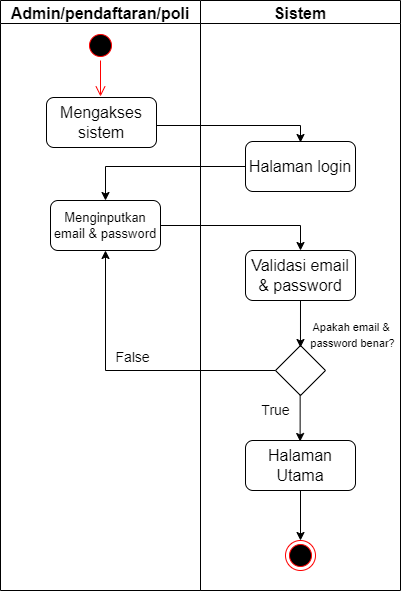

The diagram above was exported from draw.io. Its source (the exported page's mxGraphModel, read from the mxfile embedded in the PNG):
<mxGraphModel dx="1736" dy="948" grid="1" gridSize="10" guides="1" tooltips="1" connect="1" arrows="1" fold="1" page="1" pageScale="1" pageWidth="850" pageHeight="1100" math="0" shadow="0">
  <root>
    <mxCell id="0" />
    <mxCell id="1" parent="0" />
    <mxCell id="K796Wnjo8XWy85GAxaBp-1" value="" style="ellipse;html=1;shape=startState;fillColor=#000000;strokeColor=#ff0000;fontSize=16;" vertex="1" parent="1">
      <mxGeometry x="310" y="40" width="30" height="30" as="geometry" />
    </mxCell>
    <mxCell id="K796Wnjo8XWy85GAxaBp-2" value="" style="edgeStyle=orthogonalEdgeStyle;html=1;verticalAlign=bottom;endArrow=open;endSize=8;strokeColor=#ff0000;rounded=0;fontSize=16;" edge="1" source="K796Wnjo8XWy85GAxaBp-1" parent="1">
      <mxGeometry relative="1" as="geometry">
        <mxPoint x="325" y="106" as="targetPoint" />
      </mxGeometry>
    </mxCell>
    <mxCell id="K796Wnjo8XWy85GAxaBp-23" value="" style="edgeStyle=segmentEdgeStyle;endArrow=classic;html=1;rounded=0;fontSize=13;exitX=0;exitY=0.5;exitDx=0;exitDy=0;" edge="1" parent="1" source="K796Wnjo8XWy85GAxaBp-32">
      <mxGeometry width="50" height="50" relative="1" as="geometry">
        <mxPoint x="469.9999999999998" y="182" as="sourcePoint" />
        <mxPoint x="330" y="210" as="targetPoint" />
      </mxGeometry>
    </mxCell>
    <mxCell id="K796Wnjo8XWy85GAxaBp-25" value="" style="group" vertex="1" connectable="0" parent="1">
      <mxGeometry x="225" y="10" width="400" height="590" as="geometry" />
    </mxCell>
    <mxCell id="K796Wnjo8XWy85GAxaBp-26" value="" style="group" vertex="1" connectable="0" parent="K796Wnjo8XWy85GAxaBp-25">
      <mxGeometry width="400" height="590" as="geometry" />
    </mxCell>
    <mxCell id="K796Wnjo8XWy85GAxaBp-16" value="Admin/pendaftaran/poli" style="swimlane;fontSize=16;" vertex="1" parent="K796Wnjo8XWy85GAxaBp-26">
      <mxGeometry width="200" height="590" as="geometry" />
    </mxCell>
    <mxCell id="K796Wnjo8XWy85GAxaBp-31" value="&lt;span style=&quot;font-size: 16px;&quot;&gt;Mengakses sistem&lt;/span&gt;" style="rounded=1;whiteSpace=wrap;html=1;fontSize=12;" vertex="1" parent="K796Wnjo8XWy85GAxaBp-16">
      <mxGeometry x="46" y="97" width="110" height="50" as="geometry" />
    </mxCell>
    <mxCell id="K796Wnjo8XWy85GAxaBp-34" value="&lt;font style=&quot;font-size: 13px;&quot;&gt;Menginputkan email &amp;amp; password&lt;/font&gt;" style="rounded=1;whiteSpace=wrap;html=1;fontSize=12;" vertex="1" parent="K796Wnjo8XWy85GAxaBp-16">
      <mxGeometry x="50" y="200" width="110" height="50" as="geometry" />
    </mxCell>
    <mxCell id="K796Wnjo8XWy85GAxaBp-42" value="False" style="text;html=1;align=center;verticalAlign=middle;resizable=0;points=[];autosize=1;strokeColor=none;fillColor=none;fontSize=14;" vertex="1" parent="K796Wnjo8XWy85GAxaBp-16">
      <mxGeometry x="102" y="342" width="60" height="30" as="geometry" />
    </mxCell>
    <mxCell id="K796Wnjo8XWy85GAxaBp-17" value="Sistem" style="swimlane;fontSize=16;" vertex="1" parent="K796Wnjo8XWy85GAxaBp-26">
      <mxGeometry x="200" width="200" height="590" as="geometry" />
    </mxCell>
    <mxCell id="K796Wnjo8XWy85GAxaBp-28" value="" style="rhombus;whiteSpace=wrap;html=1;fontSize=13;" vertex="1" parent="K796Wnjo8XWy85GAxaBp-17">
      <mxGeometry x="75" y="345" width="50" height="50" as="geometry" />
    </mxCell>
    <mxCell id="K796Wnjo8XWy85GAxaBp-29" value="" style="ellipse;html=1;shape=endState;fillColor=#000000;strokeColor=#ff0000;fontSize=12;" vertex="1" parent="K796Wnjo8XWy85GAxaBp-17">
      <mxGeometry x="85" y="540" width="30" height="30" as="geometry" />
    </mxCell>
    <mxCell id="K796Wnjo8XWy85GAxaBp-30" value="" style="endArrow=classic;html=1;rounded=0;fontSize=12;entryX=0.5;entryY=0;entryDx=0;entryDy=0;exitX=0.5;exitY=1;exitDx=0;exitDy=0;" edge="1" parent="K796Wnjo8XWy85GAxaBp-17" target="K796Wnjo8XWy85GAxaBp-29">
      <mxGeometry width="50" height="50" relative="1" as="geometry">
        <mxPoint x="100" y="490" as="sourcePoint" />
        <mxPoint x="-45" y="450" as="targetPoint" />
      </mxGeometry>
    </mxCell>
    <mxCell id="K796Wnjo8XWy85GAxaBp-32" value="&lt;span style=&quot;font-size: 16px;&quot;&gt;Halaman login&lt;/span&gt;" style="rounded=1;whiteSpace=wrap;html=1;fontSize=12;" vertex="1" parent="K796Wnjo8XWy85GAxaBp-17">
      <mxGeometry x="45" y="141" width="110" height="50" as="geometry" />
    </mxCell>
    <mxCell id="K796Wnjo8XWy85GAxaBp-33" value="&lt;span style=&quot;font-size: 16px;&quot;&gt;Validasi email &amp;amp; password&lt;/span&gt;" style="rounded=1;whiteSpace=wrap;html=1;fontSize=12;" vertex="1" parent="K796Wnjo8XWy85GAxaBp-17">
      <mxGeometry x="45" y="250" width="110" height="50" as="geometry" />
    </mxCell>
    <mxCell id="K796Wnjo8XWy85GAxaBp-39" value="&lt;span style=&quot;font-size: 16px;&quot;&gt;Halaman Utama&lt;/span&gt;" style="rounded=1;whiteSpace=wrap;html=1;fontSize=12;" vertex="1" parent="K796Wnjo8XWy85GAxaBp-17">
      <mxGeometry x="45" y="440" width="110" height="50" as="geometry" />
    </mxCell>
    <mxCell id="K796Wnjo8XWy85GAxaBp-40" value="" style="endArrow=classic;html=1;rounded=0;fontSize=11;entryX=0.027;entryY=0.9;entryDx=0;entryDy=0;entryPerimeter=0;exitX=0.5;exitY=1;exitDx=0;exitDy=0;" edge="1" parent="K796Wnjo8XWy85GAxaBp-17">
      <mxGeometry width="50" height="50" relative="1" as="geometry">
        <mxPoint x="99.64999999999998" y="394" as="sourcePoint" />
        <mxPoint x="99.62" y="441" as="targetPoint" />
      </mxGeometry>
    </mxCell>
    <mxCell id="K796Wnjo8XWy85GAxaBp-21" value="" style="edgeStyle=segmentEdgeStyle;endArrow=classic;html=1;rounded=0;fontSize=12;exitX=1;exitY=0.5;exitDx=0;exitDy=0;entryX=0.5;entryY=0;entryDx=0;entryDy=0;" edge="1" parent="K796Wnjo8XWy85GAxaBp-26">
      <mxGeometry width="50" height="50" relative="1" as="geometry">
        <mxPoint x="156" y="125" as="sourcePoint" />
        <mxPoint x="300" y="142" as="targetPoint" />
      </mxGeometry>
    </mxCell>
    <mxCell id="K796Wnjo8XWy85GAxaBp-24" value="" style="edgeStyle=segmentEdgeStyle;endArrow=classic;html=1;rounded=0;fontSize=13;entryX=0.5;entryY=0;entryDx=0;entryDy=0;exitX=1;exitY=0.5;exitDx=0;exitDy=0;" edge="1" parent="K796Wnjo8XWy85GAxaBp-26" source="K796Wnjo8XWy85GAxaBp-34">
      <mxGeometry width="50" height="50" relative="1" as="geometry">
        <mxPoint x="162" y="229" as="sourcePoint" />
        <mxPoint x="300" y="250" as="targetPoint" />
      </mxGeometry>
    </mxCell>
    <mxCell id="K796Wnjo8XWy85GAxaBp-37" value="&lt;span style=&quot;font-size: 11px;&quot;&gt;Apakah email &amp;amp; &lt;br&gt;password benar?&lt;/span&gt;" style="text;html=1;align=center;verticalAlign=middle;resizable=0;points=[];autosize=1;strokeColor=none;fillColor=none;fontSize=13;" vertex="1" parent="1">
      <mxGeometry x="522" y="324" width="110" height="40" as="geometry" />
    </mxCell>
    <mxCell id="K796Wnjo8XWy85GAxaBp-38" value="" style="endArrow=classic;html=1;rounded=0;fontSize=11;entryX=0.027;entryY=0.9;entryDx=0;entryDy=0;entryPerimeter=0;exitX=0.5;exitY=1;exitDx=0;exitDy=0;" edge="1" parent="1" source="K796Wnjo8XWy85GAxaBp-33">
      <mxGeometry width="50" height="50" relative="1" as="geometry">
        <mxPoint x="500" y="330" as="sourcePoint" />
        <mxPoint x="524.97" y="357" as="targetPoint" />
      </mxGeometry>
    </mxCell>
    <mxCell id="K796Wnjo8XWy85GAxaBp-41" value="&lt;font style=&quot;font-size: 14px;&quot;&gt;True&lt;/font&gt;" style="text;html=1;align=center;verticalAlign=middle;resizable=0;points=[];autosize=1;strokeColor=none;fillColor=none;fontSize=11;" vertex="1" parent="1">
      <mxGeometry x="475" y="405" width="50" height="30" as="geometry" />
    </mxCell>
    <mxCell id="K796Wnjo8XWy85GAxaBp-44" value="" style="edgeStyle=segmentEdgeStyle;endArrow=classic;html=1;rounded=0;fontSize=14;" edge="1" parent="1">
      <mxGeometry width="50" height="50" relative="1" as="geometry">
        <mxPoint x="500" y="380" as="sourcePoint" />
        <mxPoint x="330" y="260" as="targetPoint" />
      </mxGeometry>
    </mxCell>
  </root>
</mxGraphModel>